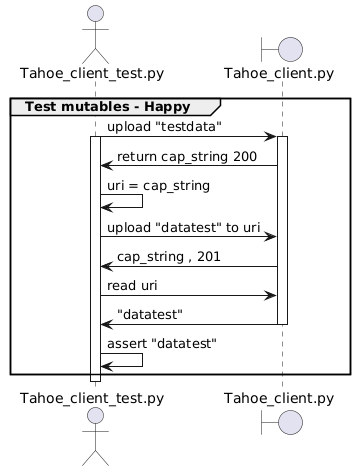

The diagram above was rendered by PlantUML. Its source (embedded in the PNG):
@startuml
actor "Tahoe_client_test.py" as pf
Boundary "Tahoe_client.py" as tahoe

group Test mutables - Happy
    pf -> tahoe : upload "testdata"
    activate pf
        activate tahoe
        tahoe -> pf : return cap_string 200
        pf -> pf : uri = cap_string
        pf -> tahoe : upload "datatest" to uri
        tahoe -> pf : cap_string , 201
        pf -> tahoe : read uri
        tahoe -> pf: "datatest"
        deactivate tahoe
        pf -> pf : assert "datatest"
end
    deactivate pf
@enduml